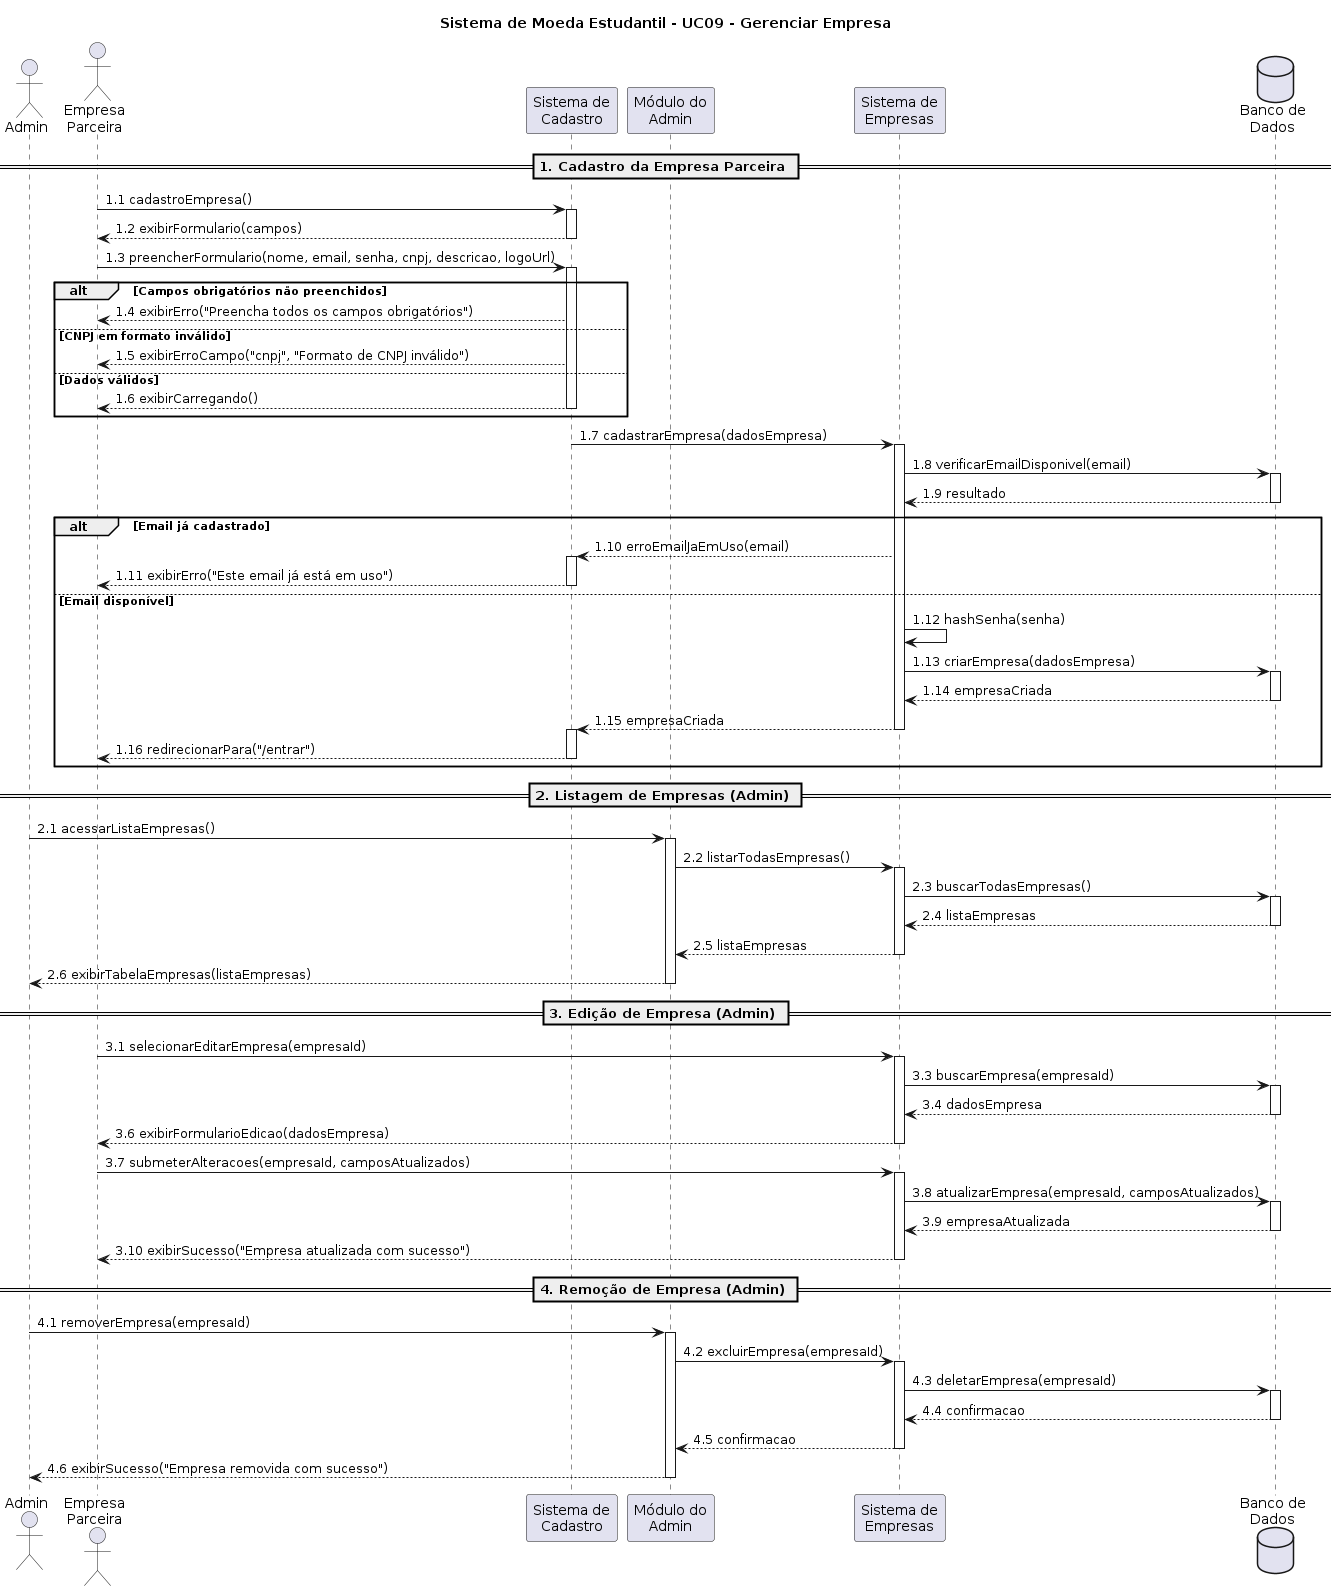

The diagram above was rendered by PlantUML. Its source (embedded in the PNG):
@startuml UC09-GerenciarEmpresa
title Sistema de Moeda Estudantil - UC09 - Gerenciar Empresa

actor "Admin" as ADM
actor "Empresa\nParceira" as E
participant "Sistema de\nCadastro" as FC
participant "Módulo do\nAdmin" as PA
participant "Sistema de\nEmpresas" as SE
database "Banco de\nDados" as BD

== 1. Cadastro da Empresa Parceira ==

E -> FC: 1.1 cadastroEmpresa()
activate FC
FC --> E: 1.2 exibirFormulario(campos)
deactivate FC

E -> FC: 1.3 preencherFormulario(nome, email, senha, cnpj, descricao, logoUrl)
activate FC

alt Campos obrigatórios não preenchidos
    FC --> E: 1.4 exibirErro("Preencha todos os campos obrigatórios")

else CNPJ em formato inválido
    FC --> E: 1.5 exibirErroCampo("cnpj", "Formato de CNPJ inválido")

else Dados válidos
    FC --> E: 1.6 exibirCarregando()
    deactivate FC
end

FC -> SE: 1.7 cadastrarEmpresa(dadosEmpresa)
activate SE
SE -> BD: 1.8 verificarEmailDisponivel(email)
activate BD
BD --> SE: 1.9 resultado
deactivate BD

alt Email já cadastrado
    SE --> FC: 1.10 erroEmailJaEmUso(email)
    activate FC
    FC --> E: 1.11 exibirErro("Este email já está em uso")
    deactivate FC

else Email disponível
    SE -> SE: 1.12 hashSenha(senha)
    SE -> BD: 1.13 criarEmpresa(dadosEmpresa)
    activate BD
    BD --> SE: 1.14 empresaCriada
    deactivate BD
    SE --> FC: 1.15 empresaCriada
    deactivate SE
    activate FC
    FC --> E: 1.16 redirecionarPara("/entrar")
    deactivate FC
end

== 2. Listagem de Empresas (Admin) ==

ADM -> PA: 2.1 acessarListaEmpresas()
activate PA
PA -> SE: 2.2 listarTodasEmpresas()
activate SE
SE -> BD: 2.3 buscarTodasEmpresas()
activate BD
BD --> SE: 2.4 listaEmpresas
deactivate BD
SE --> PA: 2.5 listaEmpresas
deactivate SE
PA --> ADM: 2.6 exibirTabelaEmpresas(listaEmpresas)
deactivate PA

== 3. Edição de Empresa (Admin) ==

E -> SE: 3.1 selecionarEditarEmpresa(empresaId)
activate SE
SE -> BD: 3.3 buscarEmpresa(empresaId)
activate BD
BD --> SE: 3.4 dadosEmpresa
deactivate BD
SE --> E: 3.6 exibirFormularioEdicao(dadosEmpresa)
deactivate SE

E -> SE: 3.7 submeterAlteracoes(empresaId, camposAtualizados)
activate SE
SE -> BD: 3.8 atualizarEmpresa(empresaId, camposAtualizados)
activate BD
BD --> SE: 3.9 empresaAtualizada
deactivate BD
SE --> E: 3.10 exibirSucesso("Empresa atualizada com sucesso")
deactivate SE

== 4. Remoção de Empresa (Admin) ==

ADM -> PA: 4.1 removerEmpresa(empresaId)
activate PA
PA -> SE: 4.2 excluirEmpresa(empresaId)
activate SE
SE -> BD: 4.3 deletarEmpresa(empresaId)
activate BD
BD --> SE: 4.4 confirmacao
deactivate BD
SE --> PA: 4.5 confirmacao
deactivate SE
PA --> ADM: 4.6 exibirSucesso("Empresa removida com sucesso")
deactivate PA

@enduml